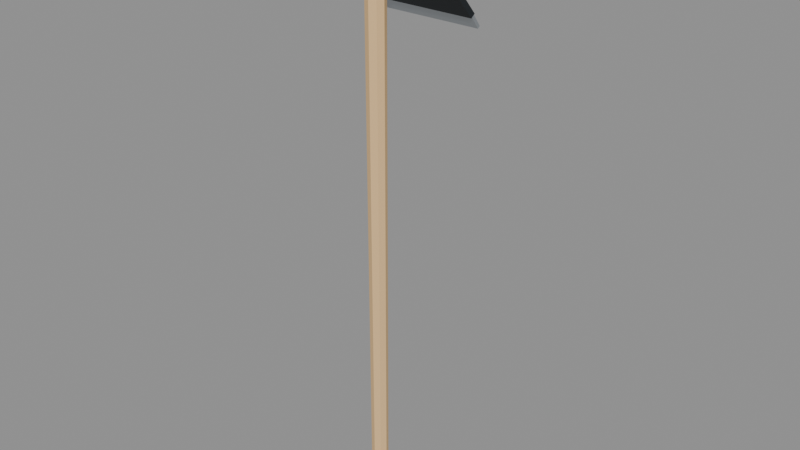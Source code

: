 # Source: Hoe_LowPoly.blend  (saved by Blender 5.3.31; exported with 4.5.12 LTS)
import bpy
from mathutils import Matrix  # noqa: F401  (used for matrix-valued properties, if any)

bpy.ops.wm.read_factory_settings(use_empty=True)
scene = bpy.context.scene
scene.name = 'Scene'

# ---- materials (node trees are filled in below, after node groups)
mat_hoe_wood = bpy.data.materials.new('Hoe_Wood')
mat_hoe_wood.diffuse_color = (0.807, 0.5271, 0.2542, 1.0)
mat_hoe_woodend = bpy.data.materials.new('Hoe_WoodEnd')
mat_hoe_woodend.diffuse_color = (0.4851, 0.2232, 0.07819, 1.0)
mat_hoe_iron = bpy.data.materials.new('Hoe_Iron')
mat_hoe_iron.diffuse_color = (0.02843, 0.03434, 0.03955, 1.0)
mat_hoe_edge = bpy.data.materials.new('Hoe_Edge')
mat_hoe_edge.diffuse_color = (0.4793, 0.5149, 0.5457, 1.0)

# ---- material node trees
mat_hoe_wood.use_nodes = True; mat_hoe_wood.node_tree.nodes.clear()
_N = mat_hoe_wood.node_tree.nodes; _L = mat_hoe_wood.node_tree.links
n0 = _N.new('ShaderNodeBsdfPrincipled'); n0.name = 'Principled BSDF'; n0.location = (-200, 100)
n0.inputs[0].default_value = (0.807, 0.5271, 0.2542, 1.0)
n0.inputs[2].default_value = 0.8
n0.inputs[10].default_value = 0.005
n1 = _N.new('ShaderNodeOutputMaterial'); n1.name = 'Material Output'; n1.location = (200, 100)
_L.new(n0.outputs[0], n1.inputs[0])
n1.is_active_output = True
mat_hoe_woodend.use_nodes = True; mat_hoe_woodend.node_tree.nodes.clear()
_N = mat_hoe_woodend.node_tree.nodes; _L = mat_hoe_woodend.node_tree.links
n0 = _N.new('ShaderNodeBsdfPrincipled'); n0.name = 'Principled BSDF'; n0.location = (-200, 100)
n0.inputs[0].default_value = (0.4851, 0.2232, 0.07819, 1.0)
n0.inputs[2].default_value = 0.8
n0.inputs[10].default_value = 0.005
n1 = _N.new('ShaderNodeOutputMaterial'); n1.name = 'Material Output'; n1.location = (200, 100)
_L.new(n0.outputs[0], n1.inputs[0])
n1.is_active_output = True
mat_hoe_iron.use_nodes = True; mat_hoe_iron.node_tree.nodes.clear()
_N = mat_hoe_iron.node_tree.nodes; _L = mat_hoe_iron.node_tree.links
n0 = _N.new('ShaderNodeBsdfPrincipled'); n0.name = 'Principled BSDF'; n0.location = (-200, 100)
n0.inputs[0].default_value = (0.02843, 0.03434, 0.03955, 1.0)
n0.inputs[1].default_value = 0.6
n0.inputs[2].default_value = 0.55
n0.inputs[10].default_value = 0.005
n1 = _N.new('ShaderNodeOutputMaterial'); n1.name = 'Material Output'; n1.location = (200, 100)
_L.new(n0.outputs[0], n1.inputs[0])
n1.is_active_output = True
mat_hoe_edge.use_nodes = True; mat_hoe_edge.node_tree.nodes.clear()
_N = mat_hoe_edge.node_tree.nodes; _L = mat_hoe_edge.node_tree.links
n0 = _N.new('ShaderNodeBsdfPrincipled'); n0.name = 'Principled BSDF'; n0.location = (-200, 100)
n0.inputs[0].default_value = (0.4793, 0.5149, 0.5457, 1.0)
n0.inputs[1].default_value = 0.8
n0.inputs[2].default_value = 0.35
n0.inputs[10].default_value = 0.005
n1 = _N.new('ShaderNodeOutputMaterial'); n1.name = 'Material Output'; n1.location = (200, 100)
_L.new(n0.outputs[0], n1.inputs[0])
n1.is_active_output = True

# ---- meshes
me_hoe_lowpoly = bpy.data.meshes.new('Hoe_LowPoly')
me_hoe_lowpoly.from_pydata([(0.0, 0.0145, -0.37), (0.0, 0.017, 0.7), (0.01025, 0.01025, -0.37), (0.01202, 0.01202, 0.7), (0.0145, 0.0, -0.37), (0.017, 0.0, 0.7), (0.01025, -0.01025, -0.37), (0.01202, -0.01202, 0.7), (0.0, -0.0145, -0.37), (0.0, -0.017, 0.7), (-0.01025, -0.01025, -0.37), (-0.01202, -0.01202, 0.7), (-0.0145, 0.0, -0.37), (-0.017, 0.0, 0.7), (-0.01025, 0.01025, -0.37), (-0.01202, 0.01202, 0.7), (0.0, 0.015, -0.4), (0.0, 0.0145, -0.37), (0.01061, 0.01061, -0.4), (0.01025, 0.01025, -0.37), (0.015, 0.0, -0.4), (0.0145, 0.0, -0.37), (0.01061, -0.01061, -0.4), (0.01025, -0.01025, -0.37), (0.0, -0.015, -0.4), (0.0, -0.0145, -0.37), (-0.01061, -0.01061, -0.4), (-0.01025, -0.01025, -0.37), (-0.015, 0.0, -0.4), (-0.0145, 0.0, -0.37), (-0.01061, 0.01061, -0.4), (-0.01025, 0.01025, -0.37), (0.0, 0.021, 0.645), (0.0, 0.021, 0.7), (0.01485, 0.01485, 0.645), (0.01485, 0.01485, 0.7), (0.021, 0.0, 0.645), (0.021, 0.0, 0.7), (0.01485, -0.01485, 0.645), (0.01485, -0.01485, 0.7), (0.0, -0.021, 0.645), (0.0, -0.021, 0.7), (-0.01485, -0.01485, 0.645), (-0.01485, -0.01485, 0.7), (-0.021, 0.0, 0.645), (-0.021, 0.0, 0.7), (-0.01485, 0.01485, 0.645), (-0.01485, 0.01485, 0.7), (-0.012, 0.0003297, 0.6556), (0.012, 0.0003297, 0.6556), (0.016, 0.01926, 0.6285), (-0.016, 0.01926, 0.6285), (-0.012, 0.01344, 0.6648), (0.012, 0.01344, 0.6648), (0.016, 0.03236, 0.6377), (-0.016, 0.03236, 0.6377), (-0.068, 0.01885, 0.6344), (0.068, 0.01885, 0.6344), (0.092, 0.1106, 0.5033), (-0.092, 0.1106, 0.5033), (-0.068, 0.02704, 0.6401), (0.068, 0.02704, 0.6401), (0.092, 0.1188, 0.509), (-0.092, 0.1188, 0.509), (-0.092, 0.1124, 0.5046), (0.092, 0.1124, 0.5046), (0.093, 0.1268, 0.4841), (-0.093, 0.1268, 0.4841), (-0.092, 0.117, 0.5078), (0.092, 0.117, 0.5078), (0.093, 0.1313, 0.4873), (-0.093, 0.1313, 0.4873)], [], [(0, 1, 3, 2), (2, 3, 5, 4), (4, 5, 7, 6), (6, 7, 9, 8), (8, 9, 11, 10), (10, 11, 13, 12), (3, 1, 15, 13, 11, 9, 7, 5), (12, 13, 15, 14), (14, 15, 1, 0), (0, 2, 4, 6, 8, 10, 12, 14), (16, 17, 19, 18), (18, 19, 21, 20), (20, 21, 23, 22), (22, 23, 25, 24), (24, 25, 27, 26), (26, 27, 29, 28), (19, 17, 31, 29, 27, 25, 23, 21), (28, 29, 31, 30), (30, 31, 17, 16), (16, 18, 20, 22, 24, 26, 28, 30), (32, 33, 35, 34), (34, 35, 37, 36), (36, 37, 39, 38), (38, 39, 41, 40), (40, 41, 43, 42), (42, 43, 45, 44), (35, 33, 47, 45, 43, 41, 39, 37), (44, 45, 47, 46), (46, 47, 33, 32), (32, 34, 36, 38, 40, 42, 44, 46), (51, 50, 49, 48), (52, 53, 54, 55), (48, 49, 53, 52), (49, 50, 54, 53), (50, 51, 55, 54), (51, 48, 52, 55), (59, 58, 57, 56), (60, 61, 62, 63), (56, 57, 61, 60), (57, 58, 62, 61), (58, 59, 63, 62), (59, 56, 60, 63), (67, 66, 65, 64), (68, 69, 70, 71), (64, 65, 69, 68), (65, 66, 70, 69), (66, 67, 71, 70), (67, 64, 68, 71)])
me_hoe_lowpoly.polygons.foreach_set('material_index', [0, 0, 0, 0, 0, 0, 0, 0, 0, 0, 1, 1, 1, 1, 1, 1, 1, 1, 1, 1, 2, 2, 2, 2, 2, 2, 2, 2, 2, 2, 2, 2, 2, 2, 2, 2, 2, 2, 2, 2, 2, 2, 3, 3, 3, 3, 3, 3])
me_hoe_lowpoly.materials.append(mat_hoe_wood)
me_hoe_lowpoly.materials.append(mat_hoe_woodend)
me_hoe_lowpoly.materials.append(mat_hoe_iron)
me_hoe_lowpoly.materials.append(mat_hoe_edge)
me_hoe_lowpoly.update()

# ---- objects
ob_hoe_lowpoly = bpy.data.objects.new('Hoe_LowPoly', me_hoe_lowpoly)

# ---- transforms, parenting, visibility, modifiers, constraints
ob_hoe_lowpoly.location = (0.0, 0.0, 0.0)

# ---- collection membership
scene.collection.objects.link(ob_hoe_lowpoly)

# ---- scene / render settings (as saved in the file)
scene.frame_start = 1; scene.frame_end = 250; scene.frame_set(1)
scene.render.engine = 'BLENDER_EEVEE_NEXT'
scene.render.bake_bias = 0.0
scene.render.bake_samples = 0
scene.render.compositor_device = 'GPU'
scene.eevee.use_volume_custom_range = False
scene.eevee.fast_gi_thickness_near = 0.1
scene.eevee.fast_gi_thickness_far = 0.0
scene.eevee.ray_tracing_options.screen_trace_thickness = 0.1
bpy.context.view_layer.update()

# ---- added for rendering (the .blend has no active camera and no usable light): camera, sun + grey world if the file has none
cam_auto = bpy.data.cameras.new('AutoCamera')
cam_auto.lens = 50.0
cam_auto.sensor_width = 36.0
cam_auto.clip_end = 1000.0
ob_auto_camera = bpy.data.objects.new('AutoCamera', cam_auto)
scene.collection.objects.link(ob_auto_camera)
ob_auto_camera.location = (1.04177, -1.19495, 0.983419)
ob_auto_camera.rotation_euler = (1.09748, -7.21219e-08, 0.694738)
scene.camera = ob_auto_camera
light_auto_sun = bpy.data.lights.new('AutoSun', 'SUN')
light_auto_sun.energy = 3.0
light_auto_sun.angle = 0.0523599
ob_auto_sun = bpy.data.objects.new('AutoSun', light_auto_sun)
scene.collection.objects.link(ob_auto_sun)
ob_auto_sun.rotation_euler = (0.872665, 0.174533, 0.523599)
if scene.world is None:
    world_auto = bpy.data.worlds.new('AutoWorld')
    world_auto.color = (0.3, 0.3, 0.3)
    scene.world = world_auto
bpy.context.view_layer.update()
